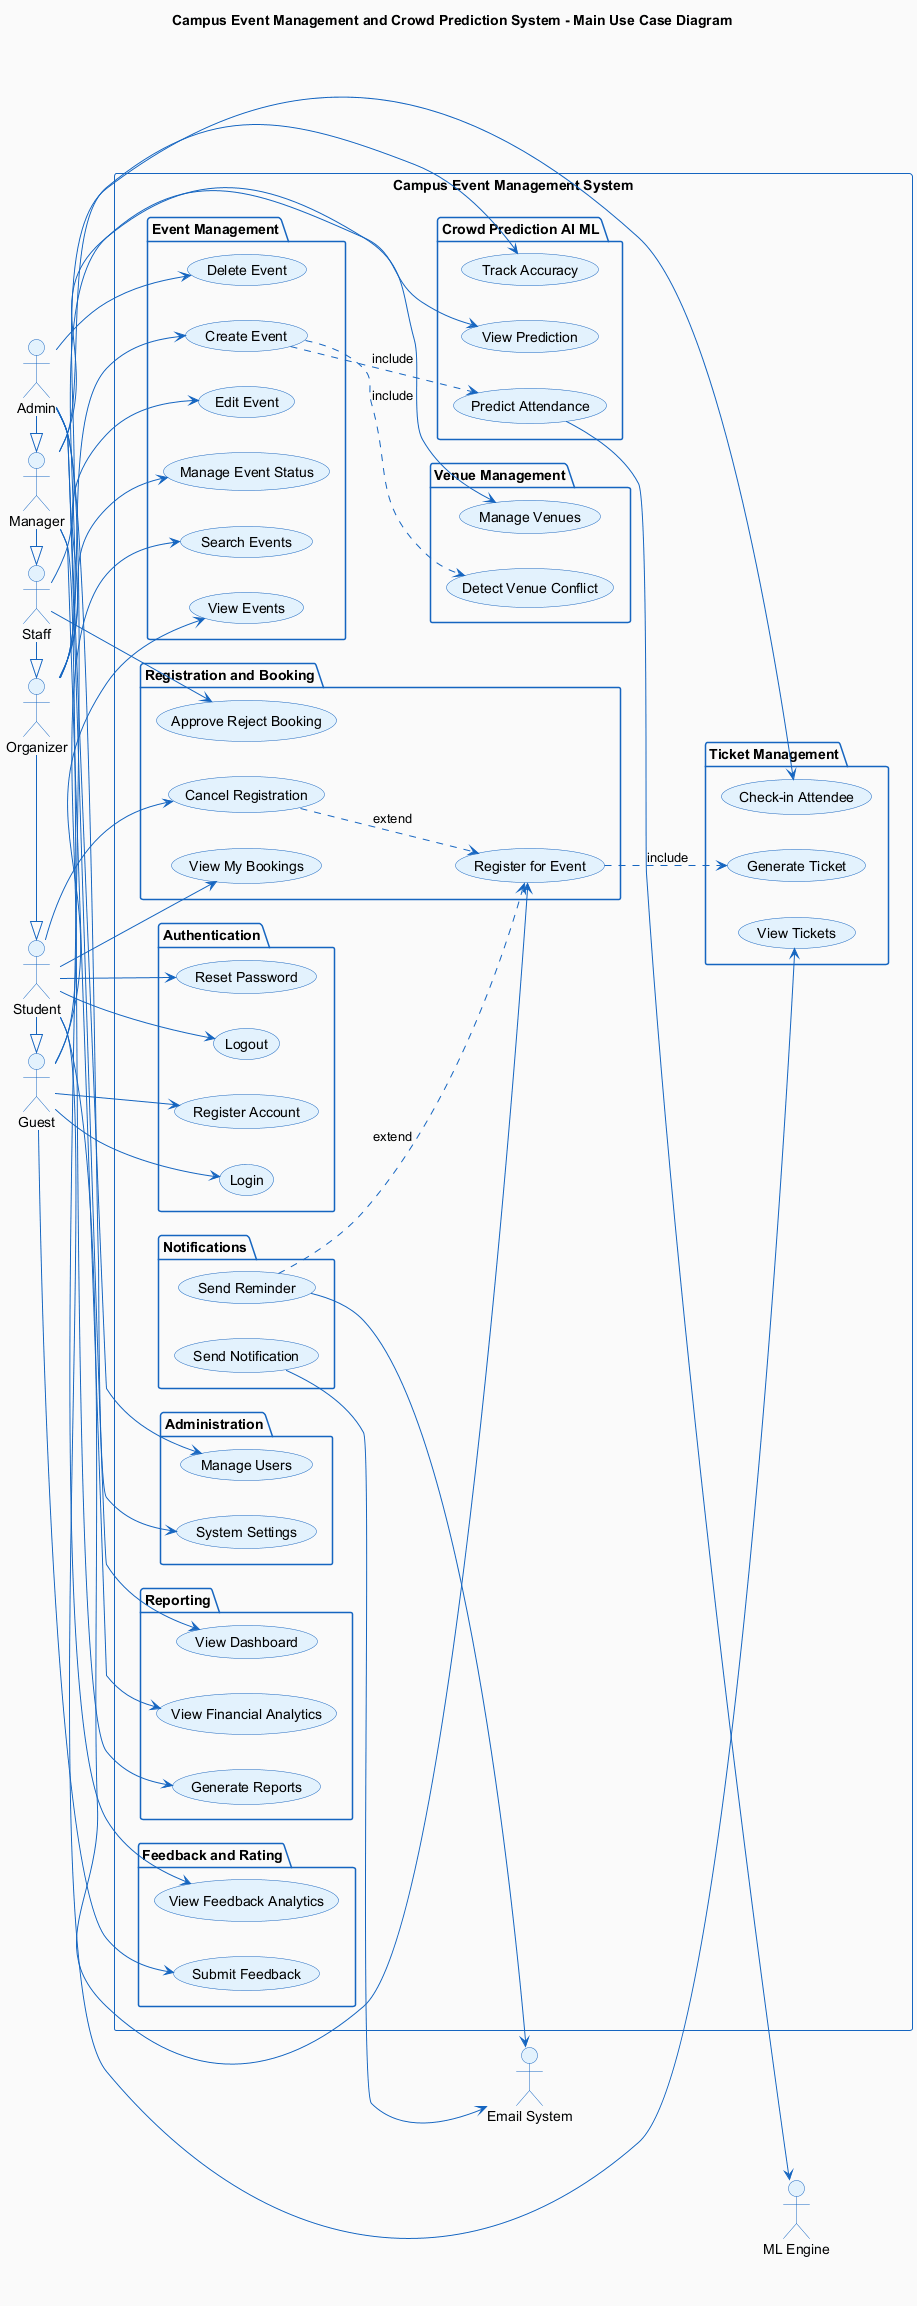

The diagram above was rendered by PlantUML. Its source (embedded in the PNG):
@startuml System_Overview_UseCase
'==============================================================================
' DIAGRAM: System Overview Use Case Diagram (Main)
' PURPOSE: Shows all actors and high-level use cases of the entire system
'==============================================================================

skinparam backgroundColor #FEFEFE
skinparam actorBackgroundColor #E3F2FD
skinparam actorBorderColor #1565C0
skinparam usecaseBackgroundColor #E3F2FD
skinparam usecaseBorderColor #1565C0
skinparam packageBackgroundColor #FAFAFA
skinparam packageBorderColor #1565C0
skinparam arrowColor #1565C0

title Campus Event Management and Crowd Prediction System - Main Use Case Diagram

left to right direction

actor "Guest" as Guest
actor "Student" as Student
actor "Organizer" as Organizer
actor "Staff" as Staff
actor "Manager" as Manager
actor "Admin" as Admin
actor "Email System" as EmailSys
actor "ML Engine" as MLEngine

Student -|> Guest
Organizer -|> Student
Staff -|> Organizer
Manager -|> Staff
Admin -|> Manager

rectangle "Campus Event Management System" {
    
    package "Authentication" {
        usecase "Register Account" as UC_Register
        usecase "Login" as UC_Login
        usecase "Logout" as UC_Logout
        usecase "Reset Password" as UC_ResetPwd
    }
    
    package "Event Management" {
        usecase "View Events" as UC_ViewEvents
        usecase "Search Events" as UC_SearchEvents
        usecase "Create Event" as UC_CreateEvent
        usecase "Edit Event" as UC_EditEvent
        usecase "Delete Event" as UC_DeleteEvent
        usecase "Manage Event Status" as UC_ManageStatus
    }
    
    package "Registration and Booking" {
        usecase "Register for Event" as UC_RegEvent
        usecase "Cancel Registration" as UC_CancelReg
        usecase "View My Bookings" as UC_ViewBookings
        usecase "Approve Reject Booking" as UC_ApproveBooking
    }
    
    package "Ticket Management" {
        usecase "View Tickets" as UC_ViewTickets
        usecase "Check-in Attendee" as UC_Checkin
        usecase "Generate Ticket" as UC_GenTicket
    }
    
    package "Crowd Prediction AI ML" {
        usecase "Predict Attendance" as UC_Predict
        usecase "View Prediction" as UC_ViewPred
        usecase "Track Accuracy" as UC_TrackAcc
    }
    
    package "Venue Management" {
        usecase "Manage Venues" as UC_ManageVenue
        usecase "Detect Venue Conflict" as UC_Conflict
    }
    
    package "Notifications" {
        usecase "Send Notification" as UC_SendNotif
        usecase "Send Reminder" as UC_SendReminder
    }
    
    package "Feedback and Rating" {
        usecase "Submit Feedback" as UC_Feedback
        usecase "View Feedback Analytics" as UC_FBAnalytics
    }
    
    package "Reporting" {
        usecase "View Dashboard" as UC_Dashboard
        usecase "Generate Reports" as UC_Reports
        usecase "View Financial Analytics" as UC_Financial
    }
    
    package "Administration" {
        usecase "Manage Users" as UC_ManageUsers
        usecase "System Settings" as UC_Settings
    }
}

Guest --> UC_Register
Guest --> UC_Login
Guest --> UC_ViewEvents
Guest --> UC_SearchEvents
Guest --> UC_Feedback

Student --> UC_Logout
Student --> UC_ResetPwd
Student --> UC_RegEvent
Student --> UC_CancelReg
Student --> UC_ViewBookings
Student --> UC_ViewTickets

Organizer --> UC_CreateEvent
Organizer --> UC_EditEvent
Organizer --> UC_ManageStatus
Organizer --> UC_ViewPred

Staff --> UC_ApproveBooking
Staff --> UC_Checkin

Manager --> UC_ManageVenue
Manager --> UC_Financial
Manager --> UC_Reports
Manager --> UC_TrackAcc

Admin --> UC_DeleteEvent
Admin --> UC_ManageUsers
Admin --> UC_Settings
Admin --> UC_Dashboard
Admin --> UC_FBAnalytics

UC_SendNotif --> EmailSys
UC_SendReminder --> EmailSys
UC_Predict --> MLEngine

UC_RegEvent ..> UC_GenTicket : include
UC_CreateEvent ..> UC_Conflict : include
UC_CreateEvent ..> UC_Predict : include

UC_CancelReg ..> UC_RegEvent : extend
UC_SendReminder ..> UC_RegEvent : extend

@enduml